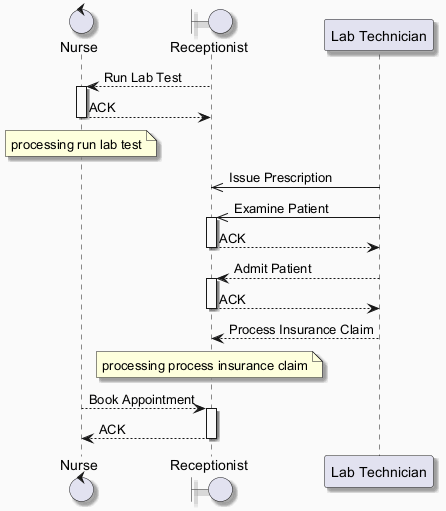

The diagram above was rendered by PlantUML. Its source (embedded in the PNG):
@startuml
skinparam backgroundColor #FAFAFA
skinparam classBackgroundColor #FFF3E0
skinparam classBorderColor #E65100
skinparam shadowing true
control "Nurse" as N
boundary "Receptionist" as R
participant "Lab Technician" as LT
R --> N : Run Lab Test
activate N
N --> R : ACK
deactivate N
note over N : processing run lab test
LT ->> R : Issue Prescription
LT ->> R : Examine Patient
activate R
R --> LT : ACK
deactivate R
LT --> R : Admit Patient
activate R
R --> LT : ACK
deactivate R
LT --> R : Process Insurance Claim
note over R : processing process insurance claim
N --> R : Book Appointment
activate R
R --> N : ACK
deactivate R
@enduml